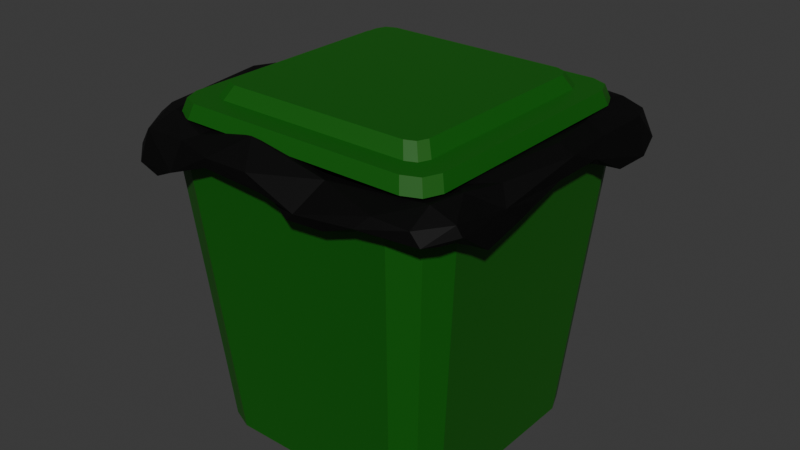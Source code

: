 # Source: Trash.blend  (saved by Blender 4.4.30; exported with 4.5.12 LTS)
import bpy
from mathutils import Matrix  # noqa: F401  (used for matrix-valued properties, if any)

bpy.ops.wm.read_factory_settings(use_empty=True)
scene = bpy.context.scene
scene.name = 'Scene'

# ---- collections
col_collection = bpy.data.collections.new('Collection'); scene.collection.children.link(col_collection)

# ---- materials (node trees are filled in below, after node groups)
mat_material_005 = bpy.data.materials.new('Material.005')
mat_material_004 = bpy.data.materials.new('Material.004')

# ---- material node trees
mat_material_005.use_nodes = True; mat_material_005.node_tree.nodes.clear()
_N = mat_material_005.node_tree.nodes; _L = mat_material_005.node_tree.links
n0 = _N.new('ShaderNodeBsdfPrincipled'); n0.name = 'Principled BSDF'; n0.location = (10, 300)
n0.inputs[0].default_value = (0.004825, 0.114, 0.0, 1.0)
n0.inputs[2].default_value = 0.6
n1 = _N.new('ShaderNodeOutputMaterial'); n1.name = 'Material Output'; n1.location = (300, 300)
_L.new(n0.outputs[0], n1.inputs[0])
n1.is_active_output = True
mat_material_004.use_nodes = True; mat_material_004.node_tree.nodes.clear()
_N = mat_material_004.node_tree.nodes; _L = mat_material_004.node_tree.links
n0 = _N.new('ShaderNodeBsdfPrincipled'); n0.name = 'Principled BSDF'; n0.location = (10, 300)
n0.inputs[0].default_value = (0.0, 0.0, 0.0, 1.0)
n0.inputs[1].default_value = 0.5197
n0.inputs[2].default_value = 0.6712
n1 = _N.new('ShaderNodeOutputMaterial'); n1.name = 'Material Output'; n1.location = (300, 300)
_L.new(n0.outputs[0], n1.inputs[0])
n1.is_active_output = True

# ---- world
world_world = bpy.data.worlds.new('World'); scene.world = world_world
world_world.use_nodes = True; world_world.node_tree.nodes.clear()
_N = world_world.node_tree.nodes; _L = world_world.node_tree.links
n0 = _N.new('ShaderNodeOutputWorld'); n0.name = 'World Output'; n0.location = (300, 300)
n1 = _N.new('ShaderNodeBackground'); n1.name = 'Background'; n1.location = (10, 300)
n1.inputs[0].default_value = (0.05088, 0.05088, 0.05088, 1.0)
_L.new(n1.outputs[0], n0.inputs[0])
n0.is_active_output = True
world_world.color = (0.05088, 0.05088, 0.05088)
world_world.sun_shadow_jitter_overblur = 0.0

# ---- meshes
me_cube_001 = bpy.data.meshes.new('Cube.001')
me_cube_001.from_pydata([(-0.2646, -0.3571, -1.07), (-0.3571, -0.2646, -1.07), (-0.33, -0.33, -1.07), (-0.4109, -0.3172, -0.2032), (-0.3172, -0.4109, -0.2032), (-0.3834, -0.3834, -0.2032), (-0.3571, 0.2646, -1.07), (-0.2646, 0.3571, -1.07), (-0.33, 0.33, -1.07), (-0.3172, 0.4109, -0.2032), (-0.4109, 0.3172, -0.2032), (-0.3834, 0.3834, -0.2032), (0.3571, -0.2646, -1.07), (0.2646, -0.3571, -1.07), (0.33, -0.33, -1.07), (0.3172, -0.4109, -0.2032), (0.4109, -0.3172, -0.2032), (0.3834, -0.3834, -0.2032), (0.2646, 0.3571, -1.07), (0.3571, 0.2646, -1.07), (0.33, 0.33, -1.07), (0.4109, 0.3172, -0.2032), (0.3172, 0.4109, -0.2032), (0.3834, 0.3834, -0.2032), (-0.3218, -0.4343, -0.2032), (-0.4013, -0.4013, -0.2032), (-0.4343, -0.3218, -0.2032), (-0.4013, 0.4013, -0.2032), (-0.3218, 0.4343, -0.2032), (-0.4343, 0.3218, -0.2032), (0.4013, 0.4013, -0.2032), (0.4343, 0.3218, -0.2032), (0.3218, 0.4343, -0.2032), (0.4013, -0.4013, -0.2032), (0.3218, -0.4343, -0.2032), (0.4343, -0.3218, -0.2032), (-0.3172, -0.4109, -0.1719), (-0.3834, -0.3834, -0.1719), (-0.4109, -0.3172, -0.1719), (-0.3834, 0.3834, -0.1719), (-0.3172, 0.4109, -0.1719), (-0.4109, 0.3172, -0.1719), (0.3834, 0.3834, -0.1719), (0.4109, 0.3172, -0.1719), (0.3172, 0.4109, -0.1719), (0.3834, -0.3834, -0.1719), (0.3172, -0.4109, -0.1719), (0.4109, -0.3172, -0.1719), (-0.3094, -0.3718, -0.1719), (-0.3535, -0.3535, -0.1719), (-0.3718, -0.3094, -0.1719), (-0.3535, 0.3535, -0.1719), (-0.3094, 0.3718, -0.1719), (-0.3718, 0.3094, -0.1719), (0.3535, 0.3535, -0.1719), (0.3718, 0.3094, -0.1719), (0.3094, 0.3718, -0.1719), (0.3535, -0.3535, -0.1719), (0.3094, -0.3718, -0.1719), (0.3718, -0.3094, -0.1719), (-0.3123, -0.3865, -0.1719), (-0.3648, -0.3648, -0.1719), (-0.3865, -0.3123, -0.1719), (-0.3648, 0.3648, -0.1719), (-0.3123, 0.3865, -0.1719), (-0.3865, 0.3123, -0.1719), (0.3648, 0.3648, -0.1719), (0.3865, 0.3123, -0.1719), (0.3123, 0.3865, -0.1719), (0.3648, -0.3648, -0.1719), (0.3123, -0.3865, -0.1719), (0.3865, -0.3123, -0.1719), (-0.2503, -0.3007, -1.047), (-0.2859, -0.2859, -1.047), (-0.3007, -0.2503, -1.047), (-0.2859, 0.2859, -1.047), (-0.2503, 0.3007, -1.047), (-0.3007, 0.2503, -1.047), (0.2859, 0.2859, -1.047), (0.3007, 0.2503, -1.047), (0.2503, 0.3007, -1.047), (0.2859, -0.2859, -1.047), (0.2503, -0.3007, -1.047), (0.3007, -0.2503, -1.047)], [], [(0, 24, 25, 2), (2, 25, 26, 1), (28, 7, 8, 27), (27, 8, 6, 29), (31, 19, 20, 30), (30, 20, 18, 32), (34, 13, 14, 33), (33, 14, 12, 35), (6, 8, 7, 18, 20, 19, 12, 14, 13, 0, 2, 1), (1, 26, 29, 6), (13, 34, 24, 0), (10, 3, 38, 41), (7, 28, 32, 18), (19, 31, 35, 12), (4, 5, 25, 24), (5, 3, 26, 25), (11, 9, 28, 27), (10, 11, 27, 29), (23, 21, 31, 30), (22, 23, 30, 32), (17, 15, 34, 33), (16, 17, 33, 35), (3, 10, 29, 26), (15, 4, 24, 34), (21, 16, 35, 31), (9, 22, 32, 28), (23, 22, 44, 42), (9, 11, 39, 40), (4, 15, 46, 36), (15, 17, 45, 46), (11, 10, 41, 39), (16, 21, 43, 47), (5, 4, 36, 37), (17, 16, 47, 45), (21, 23, 42, 43), (22, 9, 40, 44), (3, 5, 37, 38), (60, 61, 37, 36), (61, 62, 38, 37), (63, 64, 40, 39), (65, 63, 39, 41), (66, 67, 43, 42), (68, 66, 42, 44), (69, 70, 46, 45), (71, 69, 45, 47), (62, 65, 41, 38), (70, 60, 36, 46), (67, 71, 47, 43), (64, 68, 44, 40), (55, 54, 78, 79), (48, 49, 61, 60), (49, 50, 62, 61), (51, 52, 64, 63), (53, 51, 63, 65), (54, 55, 67, 66), (56, 54, 66, 68), (57, 58, 70, 69), (59, 57, 69, 71), (50, 53, 65, 62), (58, 48, 60, 70), (55, 59, 71, 67), (52, 56, 68, 64), (77, 74, 73, 72, 82, 81, 83, 79, 78, 80, 76, 75), (56, 52, 76, 80), (50, 49, 73, 74), (53, 50, 74, 77), (54, 56, 80, 78), (52, 51, 75, 76), (48, 58, 82, 72), (58, 57, 81, 82), (51, 53, 77, 75), (59, 55, 79, 83), (49, 48, 72, 73), (57, 59, 83, 81)])
_uv = me_cube_001.uv_layers.new(name='UVMap')
_uv.uv.foreach_set('vector', [0.375, 0.9676, 0.625, 0.9676, 0.625, 1.0, 0.375, 1.0, 0.375, 0.0, 0.625, 0.0, 0.625, 0.03236, 0.375, 0.03236, 0.625, 0.2824, 0.375, 0.2824, 0.375, 0.25, 0.625, 0.25, 0.625, 0.25, 0.375, 0.25, 0.375, 0.2176, 0.625, 0.2176, 0.625, 0.5324, 0.375, 0.5324, 0.3658, 0.5092, 0.6342, 0.5092, 0.6342, 0.5092, 0.3658, 0.5092, 0.3458, 0.4969, 0.6542, 0.4969, 0.6542, 0.7531, 0.3458, 0.7531, 0.3658, 0.7408, 0.6342, 0.7408, 0.6342, 0.7408, 0.3658, 0.7408, 0.375, 0.7176, 0.625, 0.7176, 0.125, 0.5324, 0.1345, 0.5095, 0.1574, 0.5, 0.3458, 0.4969, 0.3658, 0.5092, 0.375, 0.5324, 0.375, 0.7176, 0.3658, 0.7408, 0.3458, 0.7531, 0.1574, 0.75, 0.1345, 0.7405, 0.125, 0.7176, 0.375, 0.03236, 0.625, 0.03236, 0.625, 0.2176, 0.375, 0.2176, 0.3458, 0.7531, 0.6542, 0.7531, 0.625, 0.9676, 0.375, 0.9676, 0.8682, 0.5337, 0.8682, 0.7163, 0.8682, 0.7163, 0.8682, 0.5337, 0.375, 0.2824, 0.625, 0.2824, 0.6542, 0.4969, 0.3458, 0.4969, 0.375, 0.5324, 0.625, 0.5324, 0.625, 0.7176, 0.375, 0.7176, 0.8412, 0.7433, 0.8603, 0.7354, 0.8655, 0.7405, 0.8426, 0.75, 0.8603, 0.7354, 0.8682, 0.7163, 0.875, 0.7176, 0.8655, 0.7405, 0.8603, 0.5146, 0.8412, 0.5067, 0.8426, 0.5, 0.8655, 0.5095, 0.8682, 0.5337, 0.8603, 0.5146, 0.8655, 0.5095, 0.875, 0.5324, 0.639, 0.514, 0.6316, 0.5336, 0.625, 0.5324, 0.6342, 0.5092, 0.6562, 0.5043, 0.639, 0.514, 0.6342, 0.5092, 0.6542, 0.4969, 0.639, 0.736, 0.6562, 0.7457, 0.6542, 0.7531, 0.6342, 0.7408, 0.6316, 0.7164, 0.639, 0.736, 0.6342, 0.7408, 0.625, 0.7176, 0.8682, 0.7163, 0.8682, 0.5337, 0.875, 0.5324, 0.875, 0.7176, 0.6562, 0.7457, 0.8412, 0.7433, 0.8426, 0.75, 0.6542, 0.7531, 0.6316, 0.5336, 0.6316, 0.7164, 0.625, 0.7176, 0.625, 0.5324, 0.8412, 0.5067, 0.6562, 0.5043, 0.6542, 0.4969, 0.8426, 0.5, 0.639, 0.514, 0.6562, 0.5043, 0.6562, 0.5043, 0.639, 0.514, 0.8412, 0.5067, 0.8603, 0.5146, 0.8603, 0.5146, 0.8412, 0.5067, 0.8412, 0.7433, 0.6562, 0.7457, 0.6562, 0.7457, 0.8412, 0.7433, 0.6562, 0.7457, 0.639, 0.736, 0.639, 0.736, 0.6562, 0.7457, 0.8603, 0.5146, 0.8682, 0.5337, 0.8682, 0.5337, 0.8603, 0.5146, 0.6316, 0.7164, 0.6316, 0.5336, 0.6316, 0.5336, 0.6316, 0.7164, 0.8603, 0.7354, 0.8412, 0.7433, 0.8412, 0.7433, 0.8603, 0.7354, 0.639, 0.736, 0.6316, 0.7164, 0.6316, 0.7164, 0.639, 0.736, 0.6316, 0.5336, 0.639, 0.514, 0.639, 0.514, 0.6316, 0.5336, 0.6562, 0.5043, 0.8412, 0.5067, 0.8412, 0.5067, 0.6562, 0.5043, 0.8682, 0.7163, 0.8603, 0.7354, 0.8603, 0.7354, 0.8682, 0.7163, 0.8398, 0.7363, 0.855, 0.73, 0.8603, 0.7354, 0.8412, 0.7433, 0.855, 0.73, 0.8612, 0.7149, 0.8682, 0.7163, 0.8603, 0.7354, 0.855, 0.52, 0.8398, 0.5137, 0.8412, 0.5067, 0.8603, 0.5146, 0.8612, 0.5351, 0.855, 0.52, 0.8603, 0.5146, 0.8682, 0.5337, 0.6441, 0.5192, 0.6384, 0.5348, 0.6316, 0.5336, 0.639, 0.514, 0.6581, 0.5118, 0.6441, 0.5192, 0.639, 0.514, 0.6562, 0.5043, 0.6441, 0.7308, 0.6581, 0.7382, 0.6562, 0.7457, 0.639, 0.736, 0.6384, 0.7152, 0.6441, 0.7308, 0.639, 0.736, 0.6316, 0.7164, 0.8612, 0.7149, 0.8612, 0.5351, 0.8682, 0.5337, 0.8682, 0.7163, 0.6581, 0.7382, 0.8398, 0.7363, 0.8412, 0.7433, 0.6562, 0.7457, 0.6384, 0.5348, 0.6384, 0.7152, 0.6316, 0.7164, 0.6316, 0.5336, 0.8398, 0.5137, 0.6581, 0.5118, 0.6562, 0.5043, 0.8412, 0.5067, 0.6425, 0.5355, 0.6473, 0.5224, 0.6473, 0.5224, 0.6425, 0.5355, 0.8389, 0.7321, 0.8517, 0.7268, 0.855, 0.73, 0.8398, 0.7363, 0.8517, 0.7268, 0.8569, 0.7141, 0.8612, 0.7149, 0.855, 0.73, 0.8517, 0.5232, 0.8389, 0.5179, 0.8398, 0.5137, 0.855, 0.52, 0.8569, 0.5359, 0.8517, 0.5232, 0.855, 0.52, 0.8612, 0.5351, 0.6473, 0.5224, 0.6425, 0.5355, 0.6384, 0.5348, 0.6441, 0.5192, 0.6592, 0.5163, 0.6473, 0.5224, 0.6441, 0.5192, 0.6581, 0.5118, 0.6473, 0.7276, 0.6592, 0.7337, 0.6581, 0.7382, 0.6441, 0.7308, 0.6425, 0.7145, 0.6473, 0.7276, 0.6441, 0.7308, 0.6384, 0.7152, 0.8569, 0.7141, 0.8569, 0.5359, 0.8612, 0.5351, 0.8612, 0.7149, 0.6592, 0.7337, 0.8389, 0.7321, 0.8398, 0.7363, 0.6581, 0.7382, 0.6425, 0.5355, 0.6425, 0.7145, 0.6384, 0.7152, 0.6384, 0.5348, 0.8389, 0.5179, 0.6592, 0.5163, 0.6581, 0.5118, 0.8398, 0.5137, 0.8569, 0.5359, 0.8569, 0.7141, 0.8517, 0.7268, 0.8389, 0.7321, 0.6592, 0.7337, 0.6473, 0.7276, 0.6425, 0.7145, 0.6425, 0.5355, 0.6473, 0.5224, 0.6592, 0.5163, 0.8389, 0.5179, 0.8517, 0.5232, 0.6592, 0.5163, 0.8389, 0.5179, 0.8389, 0.5179, 0.6592, 0.5163, 0.8569, 0.7141, 0.8517, 0.7268, 0.8517, 0.7268, 0.8569, 0.7141, 0.8569, 0.5359, 0.8569, 0.7141, 0.8569, 0.7141, 0.8569, 0.5359, 0.6473, 0.5224, 0.6592, 0.5163, 0.6592, 0.5163, 0.6473, 0.5224, 0.8389, 0.5179, 0.8517, 0.5232, 0.8517, 0.5232, 0.8389, 0.5179, 0.8389, 0.7321, 0.6592, 0.7337, 0.6592, 0.7337, 0.8389, 0.7321, 0.6592, 0.7337, 0.6473, 0.7276, 0.6473, 0.7276, 0.6592, 0.7337, 0.8517, 0.5232, 0.8569, 0.5359, 0.8569, 0.5359, 0.8517, 0.5232, 0.6425, 0.7145, 0.6425, 0.5355, 0.6425, 0.5355, 0.6425, 0.7145, 0.8517, 0.7268, 0.8389, 0.7321, 0.8389, 0.7321, 0.8517, 0.7268, 0.6473, 0.7276, 0.6425, 0.7145, 0.6425, 0.7145, 0.6473, 0.7276])
me_cube_001.materials.append(mat_material_005)
me_cube_001.update()
me_plane = bpy.data.meshes.new('Plane')
me_plane.from_pydata([(-0.5034, -0.3741, 0.8588), (-0.4886, -0.4389, 0.8321), (-0.4758, -0.4236, 0.8119), (-0.4836, -0.3464, 0.8544), (-0.4696, -0.3468, 0.9211), (-0.4815, -0.05319, 0.8755), (-0.4714, -0.05678, 0.9418), (-0.5045, -0.0293, 0.9071), (-0.504, -0.02834, 0.877), (-0.4532, -0.4759, 0.8025), (-0.3215, -0.489, 0.8137), (-0.4403, -0.4577, 0.7776), (-0.3963, -0.4721, 0.778), (-0.3438, -0.3456, 0.8356), (-0.5006, -0.3588, 0.8919), (-0.4236, -0.4082, 0.8636), (-0.4454, -0.4481, 0.8862), (-0.4029, -0.3892, 0.9319), (-0.4205, -0.3727, 0.8859), (-0.3142, -0.4508, 0.8903), (-0.3132, -0.4168, 0.8548), (-0.3876, -0.3248, 0.8728), (-0.3569, -0.3791, 0.8738), (-0.3254, -0.3117, 0.8406), (-0.2677, -0.3881, 0.8591), (-0.3648, -0.3459, 0.9151), (-0.3543, -0.3049, 0.7887), (-0.4183, -0.1601, 0.9456), (-0.4159, -0.1861, 0.9008), (-0.3987, -0.07619, 0.8752), (-0.3618, -0.1936, 0.9082), (-0.3731, 0.00339, 0.76), (-0.3265, -0.01533, 0.793), (-0.4414, -0.04311, 0.8978), (-0.3879, -0.02364, 0.8228), (-0.3713, -0.009063, 0.9133), (-0.1938, -0.4806, 0.8867), (-0.2003, -0.4798, 0.8587), (-0.2622, -0.3289, 0.4861), (-0.2617, -0.3876, 0.915), (-0.2639, -0.4495, 0.8385), (-0.2644, -0.3615, 0.8086), (-0.2703, -0.356, 0.8887), (-0.2746, -0.4253, 0.9076), (-0.1333, -0.3612, 0.8525), (-0.1646, -0.4059, 0.8856), (-0.1405, -0.3512, 0.9095), (-0.1296, -0.4555, 0.86), (-0.1122, -0.4053, 0.9405), (-0.109, -0.383, 0.8825), (-0.2203, -0.1437, 0.2032), (-0.2861, -0.2688, 0.3871), (-0.2562, -0.2515, 0.4212), (-0.1372, -0.224, 0.2869), (-0.1529, -0.2687, 0.2712), (-0.3263, -0.05166, 0.429), (-0.259, -0.2986, 0.3805), (-0.2791, -0.2551, 0.4949), (-0.238, -0.2781, 0.427), (-0.3023, -0.3138, 0.5011), (-0.3182, -0.2737, 0.4884), (-0.2844, -0.3275, 0.7909), (-0.2738, -0.2972, 0.578), (-0.3233, -0.1936, 0.8147), (-0.3081, -0.2797, 0.6985), (-0.2075, -0.04997, 0.1669), (-0.287, -0.1311, 0.3054), (-0.2828, -0.02502, 0.2725), (-0.249, -0.02344, 0.3144), (-0.2276, -0.1307, 0.2957), (-0.2042, 0.01573, 0.2462), (-0.2827, -0.0002596, 0.4488), (-0.007878, -0.4879, 0.8557), (0.02223, -0.3371, 0.6644), (-0.007266, -0.4614, 0.8449), (0.02169, -0.395, 0.8747), (0.1012, -0.3623, 0.817), (0.08851, -0.3693, 0.8993), (-0.0821, -0.2102, 0.111), (-0.06738, -0.1785, 0.1444), (-0.01121, -0.2125, 0.1963), (-0.01489, -0.2495, 0.161), (0.01418, -0.1858, 0.06433), (-0.1439, -0.309, 0.341), (0.002899, -0.2936, 0.3089), (-0.02837, -0.255, 0.3409), (-0.1805, -0.2835, 0.4183), (-0.1503, -0.3309, 0.4417), (-0.0197, -0.2981, 0.6416), (0.06602, -0.3278, 0.8078), (-0.07528, -0.1355, 0.05712), (-0.1034, -0.1375, 0.1421), (-0.09707, -0.03745, 0.07465), (-0.07158, -0.05513, 0.1073), (-0.01019, -0.1204, 0.07738), (-0.005995, -0.01495, 0.05514), (-0.03987, -0.002589, 0.1166), (0.005568, -0.1054, 0.03635), (-0.1765, -0.06826, 0.2054), (-0.4894, 0.1402, 0.7979), (-0.5033, 0.06385, 0.8419), (-0.4744, 0.1072, 0.8972), (-0.4741, 0.08363, 0.8242), (-0.4773, 0.1769, 0.7729), (-0.4907, 0.3051, 0.7818), (-0.4765, 0.2594, 0.8525), (-0.4782, 0.439, 0.8406), (-0.4753, 0.4728, 0.8842), (-0.3223, 0.1018, 0.4393), (-0.4089, 0.2104, 0.9197), (-0.443, 0.2297, 0.8979), (-0.4257, 0.1217, 0.8746), (-0.4157, 0.03462, 0.9435), (-0.3991, 0.1271, 0.8752), (-0.3612, 0.2833, 0.8523), (-0.4668, 0.2501, 0.772), (-0.3456, 0.2805, 0.7898), (-0.4232, 0.2578, 0.8574), (-0.4155, 0.4248, 0.9), (-0.4358, 0.3919, 0.9345), (-0.3982, 0.2749, 0.8808), (-0.3788, 0.3078, 0.925), (-0.3489, 0.2694, 0.8972), (-0.4781, 0.3696, 0.8103), (-0.4941, 0.4245, 0.8787), (-0.4456, 0.4832, 0.8592), (-0.4388, 0.4704, 0.9245), (-0.3674, 0.4267, 0.9463), (-0.3551, 0.4033, 0.903), (-0.2719, 0.4672, 0.8753), (-0.3127, 0.3797, 0.9237), (-0.4171, 0.5015, 0.8753), (-0.3271, 0.5005, 0.913), (-0.2837, 0.1702, 0.3481), (-0.2484, 0.199, 0.3092), (-0.2251, 0.08098, 0.2174), (-0.181, 0.1447, 0.2858), (-0.2254, 0.1851, 0.3561), (-0.2703, 0.2218, 0.4869), (-0.3072, 0.2376, 0.4741), (-0.2849, 0.2677, 0.4466), (-0.2609, 0.2921, 0.5012), (-0.2329, 0.2412, 0.4658), (-0.1201, 0.2737, 0.4092), (-0.3281, 0.337, 0.8318), (-0.2607, 0.2664, 0.5892), (-0.2741, 0.3112, 0.7908), (-0.2653, 0.3433, 0.7533), (-0.3087, 0.2767, 0.8061), (-0.3119, 0.3213, 0.8707), (-0.2821, 0.3745, 0.8573), (-0.2619, 0.3487, 0.8817), (-0.1087, 0.3879, 0.9104), (-0.2547, 0.4981, 0.8708), (-0.1387, 0.4173, 0.914), (-0.1323, 0.4517, 0.8918), (-0.1585, 0.3943, 0.8712), (-0.1878, 0.4832, 0.8394), (-0.1318, 0.1502, 0.1944), (-0.0647, 0.05737, 0.1047), (-0.05518, 0.1435, 0.223), (0.002134, 0.1039, 0.1845), (-0.003305, 0.1382, 0.1492), (0.009903, 0.1658, 0.2577), (-0.1805, 0.2353, 0.3083), (-0.05519, 0.2211, 0.2523), (-0.1186, 0.2211, 0.3861), (0.08737, 0.2247, 0.4098), (-0.1081, 0.3256, 0.7542), (-0.1011, 0.278, 0.7357), (-0.1394, 0.3163, 0.8321), (0.1182, 0.3255, 0.7391), (-0.1349, 0.4175, 0.8654), (-0.1309, 0.4589, 0.8189), (0.06146, 0.3612, 0.895), (-0.0529, 0.462, 0.8406), (0.05892, 0.4739, 0.8963), (-0.02015, 0.4112, 0.8856), (0.2483, 0.3745, 0.8563), (-0.02044, 0.445, 0.9234), (0.01679, 0.4597, 0.8653), (-0.05569, -0.4833, 0.8902), (0.07618, -0.4869, 0.813), (0.1069, -0.497, 0.8407), (0.05194, -0.3913, 0.9184), (0.1395, -0.4243, 0.908), (0.1412, -0.4111, 0.863), (0.1205, -0.4668, 0.8124), (0.0106, -0.1628, 0.1058), (0.05384, -0.2285, 0.1423), (0.05336, -0.1892, 0.1863), (0.08208, -0.1439, 0.1506), (0.1053, -0.1748, 0.1194), (0.11, -0.2749, 0.3532), (0.1549, -0.1732, 0.314), (0.1609, -0.2277, 0.3049), (0.05185, -0.3188, 0.5313), (0.218, -0.2354, 0.4956), (0.1034, -0.2707, 0.5495), (0.03219, -0.03723, 0.1017), (0.06274, -0.08953, 0.05358), (0.08337, -0.09845, 0.1261), (0.09741, -0.0162, 0.1515), (0.1004, 0.02482, 0.1067), (0.1442, -0.1077, 0.1279), (0.1422, -0.02546, 0.1256), (0.2285, -0.08836, 0.3417), (0.3175, -0.4758, 0.8951), (0.1867, -0.4841, 0.8192), (0.284, -0.4937, 0.8606), (0.276, -0.4691, 0.8429), (0.3062, -0.383, 0.8609), (0.2684, -0.3559, 0.8171), (0.3233, -0.3624, 0.9057), (0.2921, -0.3323, 0.8654), (0.2486, -0.1843, 0.3659), (0.2477, -0.2656, 0.4603), (0.2573, -0.2388, 0.583), (0.3124, -0.3393, 0.7889), (0.2649, -0.2941, 0.7295), (0.2787, -0.1446, 0.5793), (0.2848, -0.266, 0.5409), (0.3305, -0.156, 0.6312), (0.3472, -0.2744, 0.7464), (0.2977, -0.2463, 0.7228), (0.3268, -0.2869, 0.8464), (0.2271, -0.003852, 0.3116), (0.2734, -0.126, 0.3459), (0.2906, -0.06824, 0.3365), (0.2679, 0.03832, 0.2872), (0.2673, 0.01691, 0.4074), (0.3177, -0.005384, 0.4347), (0.3103, 0.03391, 0.7869), (0.4474, -0.469, 0.8587), (0.4209, -0.471, 0.8917), (0.3961, -0.3931, 0.8753), (0.3843, -0.3482, 0.8629), (0.3591, -0.3028, 0.8973), (0.4682, -0.4274, 0.8547), (0.4113, -0.3928, 0.9206), (0.4303, -0.2997, 0.9209), (0.473, -0.3823, 0.8462), (0.4162, -0.2022, 0.8593), (0.4805, -0.3916, 0.8941), (0.4937, -0.3863, 0.8668), (0.4781, -0.3262, 0.8179), (0.3752, -0.3033, 0.84), (0.4852, -0.2789, 0.7905), (0.4724, -0.2096, 0.7931), (0.3708, -0.0759, 0.8359), (0.3363, 0.06469, 0.8609), (0.3916, -0.2704, 0.9183), (0.4163, 0.01098, 0.8824), (0.4069, 0.01149, 0.9207), (0.4465, -0.1769, 0.9044), (0.479, -0.2077, 0.861), (0.4851, -0.1546, 0.8176), (0.3551, 0.237, 0.8001), (0.3625, 0.2401, 0.8993), (0.4416, 0.05686, 0.9234), (0.4863, 0.05459, 0.9029), (0.487, -0.08717, 0.8454), (0.484, 0.002243, 0.8574), (0.06519, 0.1112, 0.2083), (0.09853, 0.1429, 0.1846), (0.2051, 0.1762, 0.3532), (0.2317, 0.1221, 0.349), (0.1011, 0.2506, 0.3383), (0.2136, 0.2163, 0.4104), (0.1277, 0.2065, 0.2651), (0.07425, 0.2842, 0.4814), (0.2473, 0.3121, 0.5801), (0.2343, 0.2674, 0.415), (0.1074, 0.2853, 0.754), (0.1125, 0.3246, 0.8507), (0.2144, 0.3541, 0.8218), (0.09242, 0.4791, 0.8763), (0.1622, 0.4229, 0.884), (0.2235, 0.4163, 0.9231), (0.1668, 0.4814, 0.8585), (0.2555, 0.2022, 0.3397), (0.2612, 0.2073, 0.4663), (0.2925, 0.1202, 0.3548), (0.314, 0.254, 0.7481), (0.2429, 0.266, 0.5576), (0.2874, 0.2753, 0.4854), (0.2728, 0.2521, 0.5676), (0.3014, 0.336, 0.7986), (0.306, 0.2359, 0.473), (0.2703, 0.3185, 0.8116), (0.2633, 0.3566, 0.8913), (0.2735, 0.4773, 0.9115), (0.382, 0.4207, 0.8858), (0.3387, 0.3939, 0.8887), (0.3645, 0.506, 0.847), (0.2646, 0.5051, 0.8799), (0.324, 0.1509, 0.4971), (0.3778, 0.255, 0.8609), (0.405, 0.2436, 0.9158), (0.4624, 0.09919, 0.8664), (0.4593, 0.2395, 0.8882), (0.333, 0.318, 0.8233), (0.4972, 0.2661, 0.7987), (0.3408, 0.2526, 0.8635), (0.3252, 0.3154, 0.8818), (0.3625, 0.3698, 0.9289), (0.3883, 0.3372, 0.8869), (0.4141, 0.2168, 0.8666), (0.4792, 0.2965, 0.7864), (0.4759, 0.1994, 0.8277), (0.4657, 0.4524, 0.7935), (0.3403, 0.4851, 0.8423), (0.441, 0.4652, 0.8897), (0.4189, 0.4824, 0.8145), (0.4289, 0.411, 0.8611), (0.405, 0.42, 0.9271), (0.4653, 0.4064, 0.891), (0.4857, 0.1615, 0.8576), (0.5026, 0.3765, 0.7988), (0.4794, 0.4622, 0.8198)], [], [(2, 1, 0), (0, 14, 8), (3, 0, 8), (6, 14, 4), (8, 14, 7), (10, 9, 12), (9, 11, 12), (15, 2, 3), (4, 14, 16), (18, 15, 3), (17, 16, 19), (15, 20, 11), (20, 12, 11), (22, 18, 21), (24, 20, 22), (26, 59, 13), (4, 17, 27), (21, 18, 28), (26, 21, 29), (63, 30, 23), (55, 26, 31), (31, 26, 34), (6, 4, 27), (6, 27, 112), (29, 28, 33), (35, 27, 30), (35, 63, 32), (36, 10, 37), (41, 13, 38), (13, 59, 38), (22, 13, 24), (13, 41, 24), (42, 61, 23), (25, 42, 23), (37, 10, 40), (45, 40, 20), (42, 46, 61), (47, 37, 40), (44, 49, 45), (51, 78, 54), (78, 51, 50), (60, 51, 59), (66, 50, 51), (59, 56, 38), (83, 56, 54), (64, 62, 57), (63, 64, 57), (86, 58, 61), (23, 61, 62), (67, 50, 66), (68, 98, 70), (69, 52, 91), (67, 66, 55), (67, 55, 108), (73, 87, 196), (44, 41, 73), (39, 46, 42), (46, 48, 184), (74, 72, 47), (75, 74, 45), (184, 77, 46), (48, 181, 185), (82, 78, 90), (81, 78, 82), (83, 54, 81), (81, 54, 78), (80, 53, 86), (80, 79, 53), (83, 81, 84), (87, 83, 84), (88, 86, 61), (89, 88, 61), (90, 50, 65), (90, 78, 50), (93, 91, 94), (94, 79, 188), (96, 93, 94), (70, 98, 93), (99, 100, 101), (104, 103, 99), (123, 104, 124), (123, 124, 106), (106, 124, 107), (8, 102, 5), (100, 102, 8), (102, 111, 5), (111, 102, 103), (113, 33, 111), (34, 29, 113), (114, 31, 34), (116, 31, 114), (148, 35, 32), (116, 139, 108), (115, 103, 104), (139, 116, 144), (117, 111, 103), (113, 111, 117), (120, 113, 117), (120, 117, 118), (121, 109, 35), (114, 113, 120), (114, 120, 128), (122, 148, 149), (105, 110, 124), (123, 117, 115), (117, 123, 106), (126, 124, 119), (126, 119, 127), (128, 120, 118), (116, 114, 144), (144, 114, 128), (107, 131, 125), (126, 131, 107), (126, 132, 131), (131, 129, 125), (153, 129, 131), (135, 67, 133), (136, 137, 70), (158, 135, 134), (68, 138, 71), (148, 71, 138), (134, 133, 140), (140, 164, 134), (141, 140, 144), (148, 138, 145), (145, 142, 146), (146, 142, 166), (170, 146, 169), (147, 141, 144), (149, 146, 151), (127, 130, 154), (130, 152, 154), (156, 129, 172), (172, 129, 173), (158, 159, 135), (159, 95, 92), (158, 162, 159), (160, 96, 161), (162, 95, 159), (136, 70, 93), (163, 160, 161), (165, 158, 164), (166, 160, 163), (142, 137, 166), (143, 165, 164), (143, 267, 165), (169, 146, 166), (166, 167, 169), (168, 143, 147), (170, 169, 273), (151, 170, 174), (155, 154, 179), (176, 175, 157), (155, 176, 157), (151, 174, 152), (175, 177, 172), (179, 176, 155), (178, 150, 156), (177, 178, 156), (176, 180, 175), (181, 72, 183), (218, 73, 196), (44, 73, 76), (48, 185, 184), (74, 187, 182), (186, 187, 74), (185, 181, 183), (184, 185, 77), (188, 190, 191), (84, 81, 189), (190, 188, 80), (194, 190, 80), (193, 189, 195), (195, 189, 192), (193, 196, 84), (96, 94, 199), (188, 191, 201), (200, 97, 95), (200, 192, 82), (205, 200, 203), (183, 208, 209), (209, 208, 210), (76, 73, 212), (73, 218, 212), (208, 182, 187), (210, 208, 187), (75, 212, 211), (77, 239, 213), (233, 209, 210), (215, 195, 192), (221, 215, 227), (218, 193, 216), (197, 198, 219), (89, 219, 88), (218, 216, 221), (223, 218, 221), (224, 219, 225), (226, 201, 206), (227, 215, 192), (204, 227, 192), (206, 194, 197), (220, 230, 206), (221, 228, 222), (220, 224, 232), (207, 209, 234), (209, 233, 234), (236, 212, 218), (236, 211, 212), (214, 213, 237), (185, 207, 239), (239, 207, 234), (242, 235, 236), (242, 241, 235), (243, 234, 233), (239, 234, 243), (240, 239, 243), (241, 242, 245), (246, 218, 223), (221, 222, 223), (225, 237, 250), (246, 223, 249), (252, 242, 236), (251, 240, 254), (240, 255, 254), (250, 232, 225), (258, 250, 237), (257, 249, 223), (249, 252, 246), (259, 251, 254), (248, 242, 256), (256, 242, 262), (244, 238, 241), (244, 241, 245), (244, 245, 247), (256, 255, 244), (248, 256, 247), (262, 260, 255), (161, 96, 199), (203, 95, 162), (203, 162, 264), (265, 263, 202), (202, 266, 265), (163, 263, 268), (270, 267, 143), (272, 269, 267), (169, 167, 273), (171, 271, 270), (170, 273, 274), (150, 275, 168), (174, 170, 274), (178, 275, 150), (176, 276, 180), (277, 178, 177), (174, 274, 290), (279, 277, 180), (203, 280, 229), (20, 15, 18, 22), (280, 282, 229), (228, 229, 282), (282, 231, 228), (230, 220, 283), (269, 280, 264), (265, 266, 281), (272, 280, 269), (285, 280, 272), (288, 296, 282), (271, 272, 267), (281, 230, 283), (281, 283, 286), (271, 287, 285), (301, 288, 285), (286, 283, 289), (304, 289, 283), (275, 271, 171), (287, 271, 275), (178, 287, 275), (293, 178, 277), (290, 289, 304), (278, 290, 304), (291, 278, 315), (295, 294, 279), (311, 279, 294), (296, 257, 231), (232, 250, 303), (303, 250, 258), (257, 297, 249), (252, 249, 297), (298, 258, 253), (283, 303, 304), (297, 257, 301), (305, 258, 298), (299, 307, 309), (312, 291, 315), (315, 305, 298), (292, 311, 313), (314, 306, 292), (308, 307, 314), (314, 313, 310), (316, 298, 300), (314, 310, 308), (312, 316, 319), (313, 319, 310), (317, 260, 262), (309, 317, 299), (317, 309, 302), (318, 317, 302), (318, 300, 317), (319, 318, 310), (316, 318, 319), (0, 1, 14), (3, 2, 0), (5, 3, 8), (7, 14, 6), (2, 11, 9), (2, 9, 1), (14, 1, 16), (16, 1, 9), (17, 4, 16), (15, 11, 2), (16, 9, 10), (21, 13, 22), (19, 16, 10), (76, 75, 49, 44), (43, 17, 19), (26, 60, 59), (55, 60, 26), (3, 28, 18), (25, 27, 17), (30, 27, 25), (29, 21, 28), (26, 13, 21), (23, 30, 25), (63, 23, 64), (5, 33, 3), (33, 28, 3), (113, 29, 33), (35, 112, 27), (29, 34, 26), (35, 30, 63), (38, 83, 87), (41, 38, 87), (12, 40, 10), (12, 20, 40), (39, 17, 43), (39, 25, 17), (36, 19, 10), (39, 42, 25), (24, 41, 44), (36, 43, 19), (24, 45, 20), (48, 43, 36), (45, 47, 40), (44, 45, 24), (48, 39, 43), (53, 91, 52), (60, 66, 51), (55, 66, 60), (59, 51, 56), (56, 51, 54), (83, 38, 56), (52, 58, 53), (58, 86, 53), (57, 58, 52), (57, 62, 58), (61, 58, 62), (23, 62, 64), (65, 50, 67), (98, 68, 69), (98, 69, 91), (68, 57, 52), (68, 71, 57), (68, 52, 69), (71, 63, 57), (71, 32, 63), (36, 37, 72), (181, 36, 72), (73, 41, 87), (46, 39, 48), (48, 36, 181), (72, 37, 47), (45, 74, 47), (49, 75, 45), (90, 92, 95, 97), (80, 188, 79), (79, 91, 53), (86, 198, 85), (86, 85, 80), (88, 198, 86), (89, 61, 46), (65, 92, 90), (93, 98, 91), (79, 94, 91), (121, 127, 119, 109), (97, 82, 90), (7, 100, 8), (6, 101, 7), (101, 100, 7), (100, 99, 102), (105, 99, 101), (104, 99, 105), (124, 104, 105), (31, 108, 55), (6, 109, 101), (102, 99, 103), (101, 109, 110), (109, 6, 112), (5, 111, 33), (114, 34, 113), (116, 108, 31), (105, 101, 110), (115, 117, 103), (119, 110, 109), (35, 109, 112), (121, 35, 122), (148, 122, 35), (104, 123, 115), (107, 125, 106), (119, 124, 110), (106, 118, 117), (106, 125, 118), (107, 124, 126), (74, 182, 183, 72), (129, 118, 125), (149, 121, 122), (130, 127, 121), (132, 126, 127), (149, 130, 121), (129, 128, 118), (134, 135, 133), (67, 135, 65), (70, 137, 68), (65, 135, 92), (108, 133, 67), (137, 138, 68), (148, 32, 71), (164, 158, 134), (139, 133, 108), (140, 133, 139), (141, 164, 140), (142, 138, 137), (141, 143, 164), (144, 140, 139), (145, 138, 142), (147, 143, 141), (145, 146, 148), (149, 148, 146), (147, 150, 168), (128, 150, 144), (150, 147, 144), (151, 130, 149), (128, 156, 150), (132, 127, 154), (130, 151, 152), (129, 156, 128), (155, 132, 154), (151, 146, 170), (129, 157, 173), (132, 153, 131), (155, 153, 132), (157, 129, 153), (155, 157, 153), (159, 92, 135), (136, 93, 96), (160, 136, 96), (160, 137, 136), (158, 165, 162), (166, 137, 160), (168, 270, 143), (157, 175, 173), (172, 177, 156), (172, 173, 175), (179, 154, 152), (175, 180, 177), (264, 162, 165, 269), (77, 89, 46), (75, 186, 74), (81, 82, 189), (82, 192, 189), (193, 84, 189), (190, 194, 191), (196, 87, 84), (198, 80, 85), (80, 197, 194), (198, 197, 80), (97, 200, 82), (94, 188, 201), (199, 94, 201), (203, 200, 95), (202, 199, 201), (200, 204, 192), (205, 204, 200), (206, 191, 194), (206, 201, 191), (226, 202, 201), (183, 182, 208), (207, 183, 209), (214, 89, 77), (75, 211, 186), (75, 76, 212), (207, 185, 183), (186, 210, 187), (239, 77, 185), (213, 214, 77), (211, 235, 186), (193, 195, 216), (195, 215, 216), (217, 206, 197), (215, 221, 216), (196, 193, 218), (219, 217, 197), (220, 217, 224), (219, 89, 214), (88, 219, 198), (224, 217, 219), (214, 225, 219), (204, 228, 227), (205, 229, 204), (229, 228, 204), (220, 206, 217), (230, 226, 206), (227, 228, 221), (231, 222, 228), (232, 224, 225), (235, 210, 186), (211, 236, 235), (246, 236, 218), (210, 238, 233), (235, 238, 210), (240, 213, 239), (237, 213, 240), (241, 238, 235), (244, 233, 238), (244, 243, 233), (225, 214, 237), (251, 237, 240), (246, 252, 236), (242, 247, 245), (242, 248, 247), (255, 240, 243), (257, 223, 222), (251, 258, 237), (258, 251, 253), (259, 253, 251), (252, 262, 242), (262, 261, 256), (260, 259, 254), (255, 243, 244), (247, 256, 244), (256, 261, 255), (260, 254, 255), (261, 262, 255), (263, 161, 199), (263, 199, 202), (163, 161, 263), (266, 202, 226), (264, 280, 203), (165, 267, 269), (268, 263, 265), (167, 166, 163), (271, 267, 270), (167, 163, 268), (168, 171, 270), (168, 275, 171), (180, 277, 177), (179, 152, 278), (278, 152, 174), (276, 279, 180), (176, 279, 276), (203, 229, 205), (266, 226, 230), (281, 266, 230), (296, 231, 282), (232, 283, 220), (284, 167, 268), (281, 268, 265), (280, 288, 282), (280, 285, 288), (289, 167, 284), (268, 281, 286), (284, 268, 286), (271, 285, 272), (287, 301, 285), (289, 273, 167), (289, 284, 286), (289, 274, 273), (278, 174, 290), (290, 274, 289), (179, 278, 291), (279, 292, 277), (292, 293, 277), (178, 301, 287), (293, 301, 178), (315, 278, 305), (176, 295, 279), (291, 295, 176), (291, 176, 179), (231, 257, 222), (259, 298, 253), (299, 262, 252), (260, 300, 259), (257, 296, 288), (288, 301, 257), (303, 283, 232), (304, 303, 258), (305, 304, 258), (307, 252, 297), (306, 307, 297), (307, 299, 252), (298, 259, 300), (307, 308, 309), (293, 306, 301), (301, 306, 297), (305, 278, 304), (311, 292, 279), (293, 292, 306), (292, 313, 314), (314, 307, 306), (315, 298, 316), (312, 315, 316), (291, 312, 295), (312, 294, 295), (294, 313, 311), (294, 312, 313), (312, 319, 313), (299, 317, 262), (300, 260, 317), (308, 302, 309), (310, 318, 308), (318, 302, 308), (316, 300, 318)])
me_plane.materials.append(mat_material_004)
me_plane.update()
me_cube_002 = bpy.data.meshes.new('Cube.002')
me_cube_002.from_pydata([(-0.3052, -0.3317, -0.1491), (-0.3352, -0.3188, -0.1564), (-0.3477, -0.2879, -0.1594), (-0.3352, 0.3188, -0.1564), (-0.3052, 0.3317, -0.1491), (-0.3477, 0.2879, -0.1594), (0.2844, 0.3188, -0.005884), (0.2969, 0.2879, -0.002859), (0.2544, 0.3317, -0.01319), (0.2844, -0.3188, -0.005884), (0.2544, -0.3317, -0.01319), (0.2969, -0.2879, -0.002859), (-0.3229, -0.3688, -0.1956), (-0.3591, -0.3534, -0.2045), (-0.3741, -0.3161, -0.2081), (-0.3591, 0.3534, -0.2045), (-0.3229, 0.3688, -0.1956), (-0.3741, 0.3161, -0.2081), (0.3277, 0.3534, -0.03761), (0.3427, 0.3161, -0.03396), (0.2914, 0.3688, -0.04642), (0.3277, -0.3534, -0.03761), (0.2914, -0.3688, -0.04642), (0.3427, -0.3161, -0.03396), (-0.3437, -0.3935, -0.1585), (-0.3891, -0.3742, -0.1695), (-0.4078, -0.3275, -0.1741), (-0.3891, 0.3742, -0.1695), (-0.3437, 0.3935, -0.1585), (-0.4078, 0.3275, -0.1741), (0.3382, 0.3742, 0.007187), (0.357, 0.3275, 0.01175), (0.2929, 0.3935, -0.003831), (0.3382, -0.3742, 0.007187), (0.2929, -0.3935, -0.003831), (0.357, -0.3275, 0.01175), (-0.2955, -0.3096, -0.1078), (-0.3236, -0.2976, -0.1146), (-0.3352, -0.2688, -0.1175), (-0.3236, 0.2976, -0.1146), (-0.2955, 0.3096, -0.1078), (-0.3352, 0.2688, -0.1175), (0.2549, 0.2976, 0.02589), (0.2665, 0.2688, 0.02871), (0.2268, 0.3096, 0.01907), (0.2549, -0.2976, 0.02589), (0.2268, -0.3096, 0.01907), (0.2665, -0.2688, 0.02871), (-0.3449, -0.407, -0.201), (-0.3918, -0.387, -0.2124), (-0.4112, -0.3387, -0.2171), (-0.3918, 0.387, -0.2124), (-0.3449, 0.407, -0.201), (-0.4112, 0.3387, -0.2171), (0.3604, 0.387, -0.02967), (0.3798, 0.3387, -0.02495), (0.3134, 0.407, -0.04106), (0.3604, -0.387, -0.02967), (0.3134, -0.407, -0.04106), (0.3798, -0.3387, -0.02495), (-0.2842, -0.3164, -0.1644), (-0.3153, -0.3031, -0.1719), (-0.3282, -0.2711, -0.175), (-0.3153, 0.3031, -0.1719), (-0.2842, 0.3164, -0.1644), (-0.3282, 0.2711, -0.175), (0.2738, 0.3031, -0.02881), (0.2867, 0.2711, -0.02568), (0.2427, 0.3164, -0.03636), (0.2738, -0.3031, -0.02881), (0.2427, -0.3164, -0.03636), (0.2867, -0.2711, -0.02568)], [], [(5, 3, 39, 41), (18, 20, 68, 66), (25, 24, 48, 49), (33, 35, 59, 57), (31, 30, 54, 55), (32, 28, 52, 56), (26, 25, 49, 50), (29, 26, 50, 53), (30, 32, 56, 54), (28, 27, 51, 52), (24, 34, 58, 48), (34, 33, 57, 58), (27, 29, 53, 51), (35, 31, 55, 59), (1, 0, 24, 25), (2, 1, 25, 26), (4, 3, 27, 28), (3, 5, 29, 27), (7, 6, 30, 31), (6, 8, 32, 30), (10, 9, 33, 34), (9, 11, 35, 33), (5, 2, 26, 29), (0, 10, 34, 24), (11, 7, 31, 35), (8, 4, 28, 32), (41, 39, 40, 44, 42, 43, 47, 45, 46, 36, 37, 38), (7, 11, 47, 43), (0, 1, 37, 36), (11, 9, 45, 47), (6, 7, 43, 42), (4, 8, 44, 40), (1, 2, 38, 37), (2, 5, 41, 38), (8, 6, 42, 44), (3, 4, 40, 39), (10, 0, 36, 46), (9, 10, 46, 45), (12, 13, 49, 48), (13, 14, 50, 49), (15, 16, 52, 51), (17, 15, 51, 53), (18, 19, 55, 54), (20, 18, 54, 56), (21, 22, 58, 57), (23, 21, 57, 59), (14, 17, 53, 50), (22, 12, 48, 58), (19, 23, 59, 55), (16, 20, 56, 52), (65, 62, 61, 60, 70, 69, 71, 67, 66, 68, 64, 63), (16, 15, 63, 64), (12, 22, 70, 60), (22, 21, 69, 70), (15, 17, 65, 63), (23, 19, 67, 71), (13, 12, 60, 61), (21, 23, 71, 69), (19, 18, 66, 67), (20, 16, 64, 68), (14, 13, 61, 62), (17, 14, 62, 65)])
_uv = me_cube_002.uv_layers.new(name='UVMap')
_uv.uv.foreach_set('vector', [0.8512, 0.5371, 0.8473, 0.5276, 0.8473, 0.5276, 0.8512, 0.5371, 0.6503, 0.5254, 0.6602, 0.5205, 0.6602, 0.5205, 0.6503, 0.5254, 0.8517, 0.7268, 0.8389, 0.7321, 0.8389, 0.7321, 0.8517, 0.7268, 0.6473, 0.7276, 0.6425, 0.7145, 0.6425, 0.7145, 0.6473, 0.7276, 0.6425, 0.5355, 0.6473, 0.5224, 0.6473, 0.5224, 0.6425, 0.5355, 0.6592, 0.5163, 0.8389, 0.5179, 0.8389, 0.5179, 0.6592, 0.5163, 0.8569, 0.7141, 0.8517, 0.7268, 0.8517, 0.7268, 0.8569, 0.7141, 0.8569, 0.5359, 0.8569, 0.7141, 0.8569, 0.7141, 0.8569, 0.5359, 0.6473, 0.5224, 0.6592, 0.5163, 0.6592, 0.5163, 0.6473, 0.5224, 0.8389, 0.5179, 0.8517, 0.5232, 0.8517, 0.5232, 0.8389, 0.5179, 0.8389, 0.7321, 0.6592, 0.7337, 0.6592, 0.7337, 0.8389, 0.7321, 0.6592, 0.7337, 0.6473, 0.7276, 0.6473, 0.7276, 0.6592, 0.7337, 0.8517, 0.5232, 0.8569, 0.5359, 0.8569, 0.5359, 0.8517, 0.5232, 0.6425, 0.7145, 0.6425, 0.5355, 0.6425, 0.5355, 0.6425, 0.7145, 0.8473, 0.7224, 0.8378, 0.7264, 0.8389, 0.7321, 0.8517, 0.7268, 0.8512, 0.7129, 0.8473, 0.7224, 0.8517, 0.7268, 0.8569, 0.7141, 0.8378, 0.5236, 0.8473, 0.5276, 0.8517, 0.5232, 0.8389, 0.5179, 0.8473, 0.5276, 0.8512, 0.5371, 0.8569, 0.5359, 0.8517, 0.5232, 0.648, 0.5365, 0.6516, 0.5267, 0.6473, 0.5224, 0.6425, 0.5355, 0.6516, 0.5267, 0.6606, 0.5223, 0.6592, 0.5163, 0.6473, 0.5224, 0.6606, 0.7277, 0.6516, 0.7233, 0.6473, 0.7276, 0.6592, 0.7337, 0.6516, 0.7233, 0.648, 0.7135, 0.6425, 0.7145, 0.6473, 0.7276, 0.8512, 0.5371, 0.8512, 0.7129, 0.8569, 0.7141, 0.8569, 0.5359, 0.8378, 0.7264, 0.6606, 0.7277, 0.6592, 0.7337, 0.8389, 0.7321, 0.648, 0.7135, 0.648, 0.5365, 0.6425, 0.5355, 0.6425, 0.7145, 0.6606, 0.5223, 0.8378, 0.5236, 0.8389, 0.5179, 0.6592, 0.5163, 0.8512, 0.5371, 0.8473, 0.5276, 0.8378, 0.5236, 0.6606, 0.5223, 0.6516, 0.5267, 0.648, 0.5365, 0.648, 0.7135, 0.6516, 0.7233, 0.6606, 0.7277, 0.8378, 0.7264, 0.8473, 0.7224, 0.8512, 0.7129, 0.648, 0.5365, 0.648, 0.7135, 0.648, 0.7135, 0.648, 0.5365, 0.8378, 0.7264, 0.8473, 0.7224, 0.8473, 0.7224, 0.8378, 0.7264, 0.648, 0.7135, 0.6516, 0.7233, 0.6516, 0.7233, 0.648, 0.7135, 0.6516, 0.5267, 0.648, 0.5365, 0.648, 0.5365, 0.6516, 0.5267, 0.8378, 0.5236, 0.6606, 0.5223, 0.6606, 0.5223, 0.8378, 0.5236, 0.8473, 0.7224, 0.8512, 0.7129, 0.8512, 0.7129, 0.8473, 0.7224, 0.8512, 0.7129, 0.8512, 0.5371, 0.8512, 0.5371, 0.8512, 0.7129, 0.6606, 0.5223, 0.6516, 0.5267, 0.6516, 0.5267, 0.6606, 0.5223, 0.8473, 0.5276, 0.8378, 0.5236, 0.8378, 0.5236, 0.8473, 0.5276, 0.6606, 0.7277, 0.8378, 0.7264, 0.8378, 0.7264, 0.6606, 0.7277, 0.6516, 0.7233, 0.6606, 0.7277, 0.6606, 0.7277, 0.6516, 0.7233, 0.8381, 0.7281, 0.8486, 0.7237, 0.8517, 0.7268, 0.8389, 0.7321, 0.8486, 0.7237, 0.8529, 0.7133, 0.8569, 0.7141, 0.8517, 0.7268, 0.8486, 0.5263, 0.8381, 0.5219, 0.8389, 0.5179, 0.8517, 0.5232, 0.8529, 0.5367, 0.8486, 0.5263, 0.8517, 0.5232, 0.8569, 0.5359, 0.6503, 0.5254, 0.6464, 0.5362, 0.6425, 0.5355, 0.6473, 0.5224, 0.6602, 0.5205, 0.6503, 0.5254, 0.6473, 0.5224, 0.6592, 0.5163, 0.6503, 0.7246, 0.6602, 0.7295, 0.6592, 0.7337, 0.6473, 0.7276, 0.6464, 0.7138, 0.6503, 0.7246, 0.6473, 0.7276, 0.6425, 0.7145, 0.8529, 0.7133, 0.8529, 0.5367, 0.8569, 0.5359, 0.8569, 0.7141, 0.6602, 0.7295, 0.8381, 0.7281, 0.8389, 0.7321, 0.6592, 0.7337, 0.6464, 0.5362, 0.6464, 0.7138, 0.6425, 0.7145, 0.6425, 0.5355, 0.8381, 0.5219, 0.6602, 0.5205, 0.6592, 0.5163, 0.8389, 0.5179, 0.8529, 0.5367, 0.8529, 0.7133, 0.8486, 0.7237, 0.8381, 0.7281, 0.6602, 0.7295, 0.6503, 0.7246, 0.6464, 0.7138, 0.6464, 0.5362, 0.6503, 0.5254, 0.6602, 0.5205, 0.8381, 0.5219, 0.8486, 0.5263, 0.8381, 0.5219, 0.8486, 0.5263, 0.8486, 0.5263, 0.8381, 0.5219, 0.8381, 0.7281, 0.6602, 0.7295, 0.6602, 0.7295, 0.8381, 0.7281, 0.6602, 0.7295, 0.6503, 0.7246, 0.6503, 0.7246, 0.6602, 0.7295, 0.8486, 0.5263, 0.8529, 0.5367, 0.8529, 0.5367, 0.8486, 0.5263, 0.6464, 0.7138, 0.6464, 0.5362, 0.6464, 0.5362, 0.6464, 0.7138, 0.8486, 0.7237, 0.8381, 0.7281, 0.8381, 0.7281, 0.8486, 0.7237, 0.6503, 0.7246, 0.6464, 0.7138, 0.6464, 0.7138, 0.6503, 0.7246, 0.6464, 0.5362, 0.6503, 0.5254, 0.6503, 0.5254, 0.6464, 0.5362, 0.6602, 0.5205, 0.8381, 0.5219, 0.8381, 0.5219, 0.6602, 0.5205, 0.8529, 0.7133, 0.8486, 0.7237, 0.8486, 0.7237, 0.8529, 0.7133, 0.8529, 0.5367, 0.8529, 0.7133, 0.8529, 0.7133, 0.8529, 0.5367])
me_cube_002.materials.append(mat_material_005)
me_cube_002.update()
arm_armature = bpy.data.armatures.new('Armature')  # bones are not reproduced

# ---- objects
ob_cube_001 = bpy.data.objects.new('Cube.001', me_cube_001)
ob_plane = bpy.data.objects.new('Plane', me_plane)
ob_cube_002 = bpy.data.objects.new('Cube.002', me_cube_002)
ob_armature = bpy.data.objects.new('Armature', arm_armature)

# ---- transforms, parenting, visibility, modifiers, constraints
ob_cube_001.location = (0.0, 0.0, 1.07)
ob_plane.location = (0.0, 0.0, 0.0)
ob_cube_002.parent = ob_armature
ob_cube_002.location = (0.04443, -1.658e-09, 1.038)
ob_cube_002.rotation_euler = (3.873e-09, 0.2373, 3.249e-08)
_vg = ob_cube_002.vertex_groups.new(name='Bone.001')
_vg.add([0, 1, 2, 3, 4, 5, 6, 7, 8, 9, 10, 11, 12, 13, 14, 15, 16, 17, 18, 19, 20, 21, 22, 23, 24, 25, 26, 27, 28, 29, 30, 31, 32, 33, 34, 35, 36, 37, 38, 39, 40, 41, 42, 43, 44, 45, 46, 47, 48, 49, 50, 51, 52, 53, 54, 55, 56, 57, 58, 59, 60, 61, 62, 63, 64, 65, 66, 67, 68, 69, 70, 71], 1.0, 'REPLACE')
_m = ob_cube_002.modifiers.new('Armature', 'ARMATURE')
_m.object = ob_armature
ob_armature.location = (0.0, 0.0, 0.0)

# ---- collection membership
col_collection.objects.link(ob_cube_001)
col_collection.objects.link(ob_plane)
col_collection.objects.link(ob_cube_002)
col_collection.objects.link(ob_armature)

# ---- scene / render settings (as saved in the file)
scene.frame_start = 1; scene.frame_end = 250; scene.frame_set(26)
scene.render.engine = 'BLENDER_EEVEE_NEXT'
bpy.context.view_layer.update()

# ---- added for rendering (the .blend has no active camera and no usable light): camera, sun
cam_auto = bpy.data.cameras.new('AutoCamera')
cam_auto.lens = 50.0
cam_auto.sensor_width = 36.0
cam_auto.clip_end = 1000.0
ob_auto_camera = bpy.data.objects.new('AutoCamera', cam_auto)
scene.collection.objects.link(ob_auto_camera)
ob_auto_camera.location = (1.69756, -2.0337, 1.94031)
ob_auto_camera.rotation_euler = (1.09748, -7.21219e-08, 0.694738)
scene.camera = ob_auto_camera
light_auto_sun = bpy.data.lights.new('AutoSun', 'SUN')
light_auto_sun.energy = 3.0
light_auto_sun.angle = 0.0523599
ob_auto_sun = bpy.data.objects.new('AutoSun', light_auto_sun)
scene.collection.objects.link(ob_auto_sun)
ob_auto_sun.rotation_euler = (0.872665, 0.174533, 0.523599)
bpy.context.view_layer.update()
